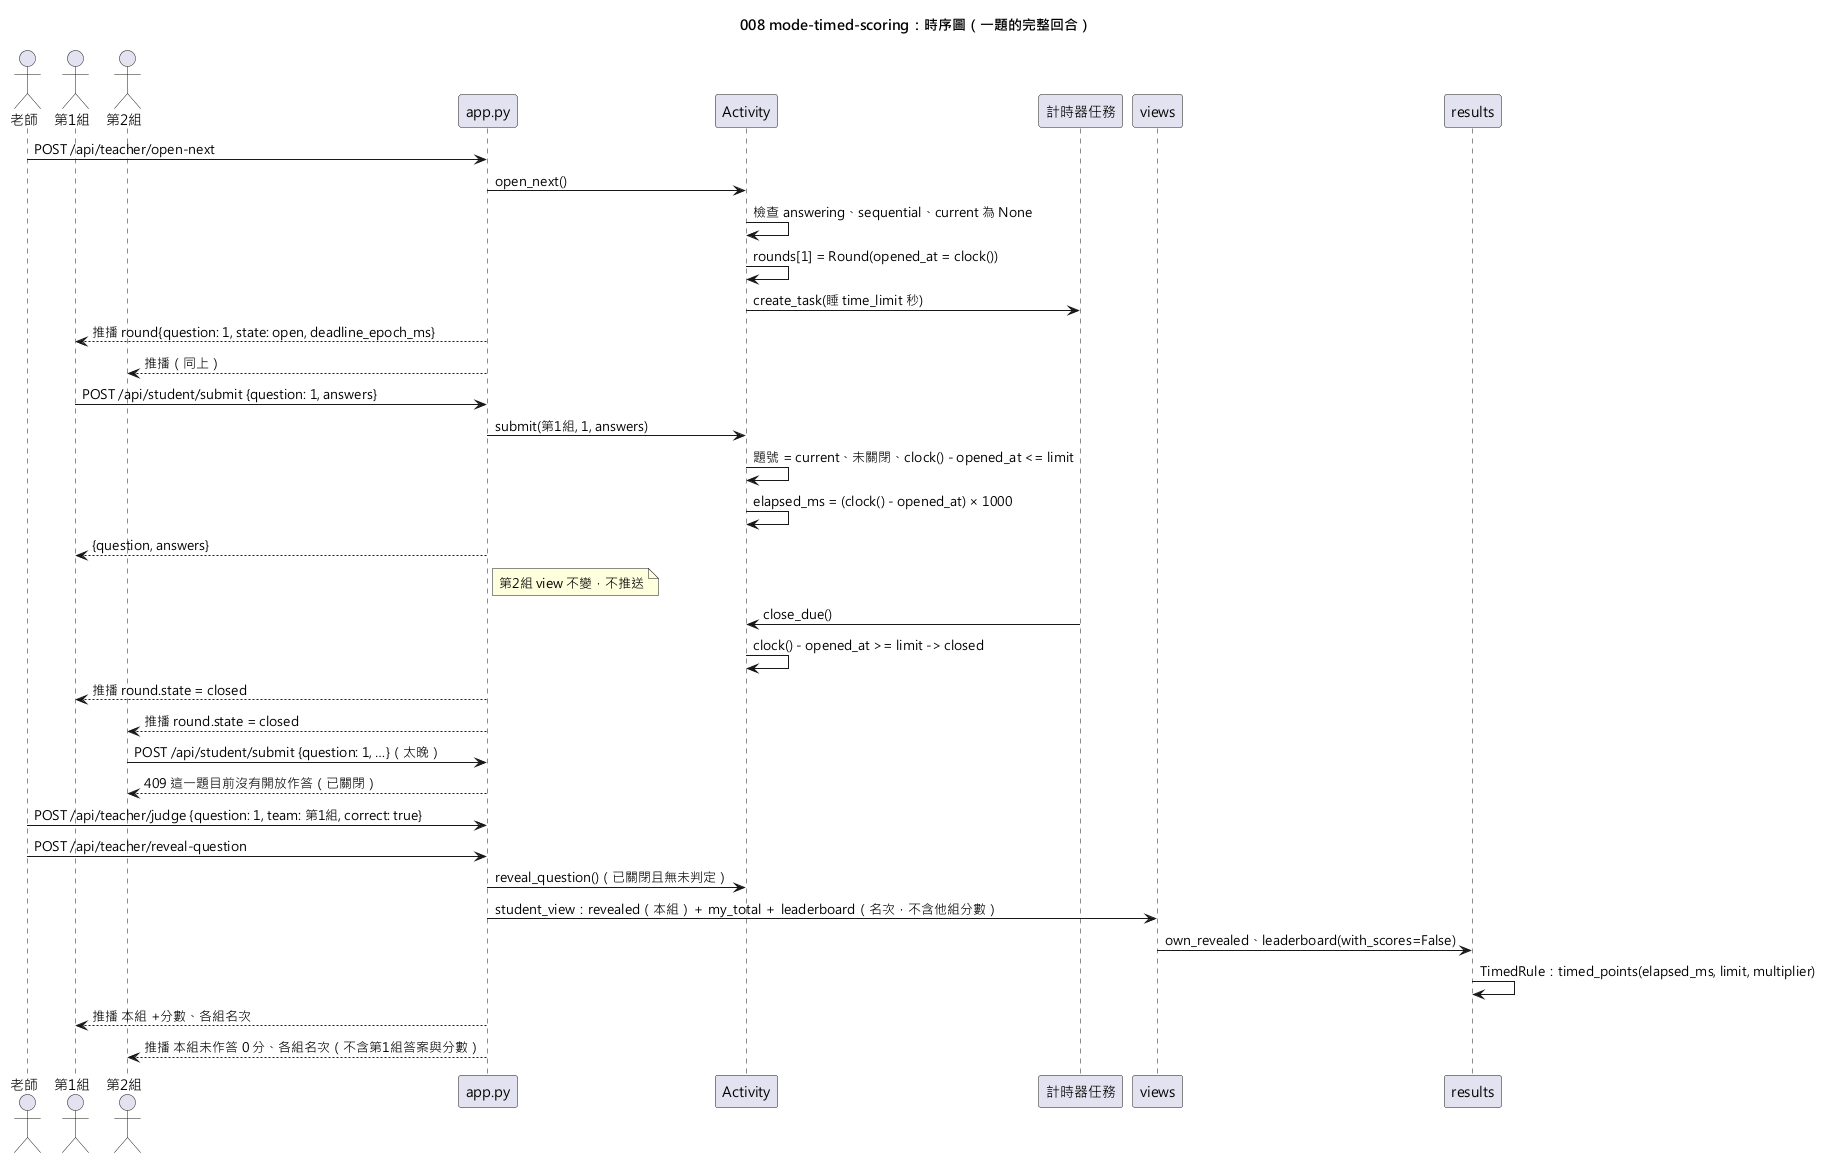

The diagram above was rendered by PlantUML. Its source (embedded in the PNG):
@startuml 008-mode-timed-scoring-sequence
skinparamlocked defaultFontName Microsoft JhengHei
title 008 mode-timed-scoring：時序圖（一題的完整回合）

actor "老師" as T
actor "第1組" as A
actor "第2組" as B
participant "app.py" as App
participant "Activity" as Act
participant "計時器任務" as Timer
participant "views" as V
participant "results" as R

T -> App : POST /api/teacher/open-next
App -> Act : open_next()
Act -> Act : 檢查 answering、sequential、current 為 None
Act -> Act : rounds[1] = Round(opened_at = clock())
Act -> Timer : create_task(睡 time_limit 秒)
App --> A : 推播 round{question: 1, state: open, deadline_epoch_ms}
App --> B : 推播（同上）

A -> App : POST /api/student/submit {question: 1, answers}
App -> Act : submit(第1組, 1, answers)
Act -> Act : 題號 = current、未關閉、clock() - opened_at <= limit
Act -> Act : elapsed_ms = (clock() - opened_at) × 1000
App --> A : {question, answers}
note right of App : 第2組 view 不變，不推送

Timer -> Act : close_due()
Act -> Act : clock() - opened_at >= limit -> closed
App --> A : 推播 round.state = closed
App --> B : 推播 round.state = closed

B -> App : POST /api/student/submit {question: 1, …}（太晚）
App --> B : 409 這一題目前沒有開放作答（已關閉）

T -> App : POST /api/teacher/judge {question: 1, team: 第1組, correct: true}
T -> App : POST /api/teacher/reveal-question
App -> Act : reveal_question()（已關閉且無未判定）
App -> V : student_view：revealed（本組）＋ my_total ＋ leaderboard（名次，不含他組分數）
V -> R : own_revealed、leaderboard(with_scores=False)
R -> R : TimedRule：timed_points(elapsed_ms, limit, multiplier)
App --> A : 推播 本組 +分數、各組名次
App --> B : 推播 本組未作答 0 分、各組名次（不含第1組答案與分數）
@enduml